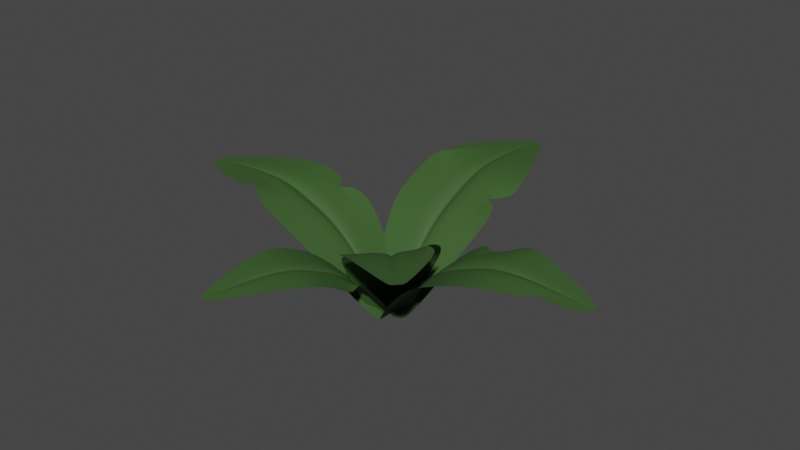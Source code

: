 # Source: Bush.blend  (saved by Blender 3.3.6; exported with 4.5.12 LTS)
import bpy
from mathutils import Matrix  # noqa: F401  (used for matrix-valued properties, if any)

bpy.ops.wm.read_factory_settings(use_empty=True)
scene = bpy.context.scene
scene.name = 'Scene'

# ---- collections
col_collection = bpy.data.collections.new('Collection'); scene.collection.children.link(col_collection)

# ---- materials (node trees are filled in below, after node groups)
mat_material_001 = bpy.data.materials.new('Material.001')
mat_material_001.use_transparent_shadow = False

# ---- material node trees
mat_material_001.use_nodes = True; mat_material_001.node_tree.nodes.clear()
_N = mat_material_001.node_tree.nodes; _L = mat_material_001.node_tree.links
n0 = _N.new('ShaderNodeBsdfPrincipled'); n0.name = 'Principled BSDF'; n0.location = (10, 300)
n0.distribution = 'GGX'
n0.subsurface_method = 'RANDOM_WALK_SKIN'
n0.inputs[0].default_value = (0.03924, 0.1025, 0.02114, 1.0)
n0.inputs[2].default_value = 0.7358
n0.inputs[3].default_value = 1.45
n0.inputs[27].default_value = (0.0, 0.0, 0.0, 1.0)
n0.inputs[28].default_value = 1.0
n1 = _N.new('ShaderNodeOutputMaterial'); n1.name = 'Material Output'; n1.location = (300, 300)
_L.new(n0.outputs[0], n1.inputs[0])
n1.is_active_output = True

# ---- world
world_world = bpy.data.worlds.new('World'); scene.world = world_world
world_world.use_nodes = True; world_world.node_tree.nodes.clear()
_N = world_world.node_tree.nodes; _L = world_world.node_tree.links
n0 = _N.new('ShaderNodeOutputWorld'); n0.name = 'World Output'; n0.location = (300, 300)
n1 = _N.new('ShaderNodeBackground'); n1.name = 'Background'; n1.location = (10, 300)
n1.inputs[0].default_value = (0.05088, 0.05088, 0.05088, 1.0)
_L.new(n1.outputs[0], n0.inputs[0])
n0.is_active_output = True
world_world.color = (0.05088, 0.05088, 0.05088)
world_world.use_sun_shadow = False
world_world.sun_shadow_jitter_overblur = 0.0

# ---- meshes
me_plane = bpy.data.meshes.new('Plane')
me_plane.from_pydata([(-0.001049, -0.2, 0.0), (0.999, -0.08465, 0.0), (-0.001049, 0.2, 0.0), (0.999, 0.08465, 0.0), (0.3323, -0.5, 0.1895), (0.6656, -0.5, 0.1895), (0.6656, 0.5, 0.1895), (0.3323, 0.5, 0.1895), (-0.001049, 0.0, 0.0), (0.999, 0.0, 0.0), (0.3323, -0.044, 0.1895), (0.3323, 0.044, 0.1895), (0.3323, 0.0, 0.1618), (0.6656, 0.044, 0.1895), (0.6656, -0.044, 0.1895), (0.6656, 0.0, 0.1618), (0.499, -0.5, 0.1895), (0.4615, 0.5015, 0.1948), (0.499, 0.044, 0.1895), (0.499, 0.0, 0.1618), (0.499, -0.044, 0.1895), (-0.001049, -0.1, 0.0), (0.999, -0.04232, 0.0), (0.3323, -0.272, 0.1895), (0.6656, -0.272, 0.1895), (0.499, -0.272, 0.1895), (0.999, 0.04232, 0.0), (-0.001049, 0.1, 0.0), (0.3323, 0.272, 0.1895), (0.6656, 0.272, 0.1895), (0.499, 0.272, 0.1895), (0.5721, 0.5086, 0.1593), (0.8788, -0.2579, 0.07552), (0.8323, -0.022, 0.09474), (0.8323, -0.1572, 0.09474), (0.8323, -0.2923, 0.09474)], [], [(34, 22, 9, 33), (25, 24, 14, 20), (21, 23, 10, 8), (29, 26, 3, 6), (27, 28, 7, 2), (10, 12, 8), (12, 11, 8), (13, 15, 9), (15, 14, 33, 9), (18, 11, 12, 19), (19, 12, 10, 20), (30, 29, 6, 31), (28, 30, 17, 7), (15, 19, 20, 14), (13, 18, 19, 15), (23, 25, 20, 10), (4, 16, 25, 23), (0, 4, 23, 21), (16, 5, 24, 25), (32, 1, 22, 34), (11, 18, 30, 28), (18, 13, 29, 30), (8, 11, 28, 27), (13, 9, 26, 29), (5, 35, 34, 24), (24, 34, 33, 14)])
me_plane.polygons.foreach_set('use_smooth', [True] * 26)
_uv = me_plane.uv_layers.new(name='UVMap')
_uv.uv.foreach_set('vector', [0.8333, 0.239, 1.0, 0.25, 1.0, 0.5, 0.8333, 0.478, 0.5, 0.228, 0.6667, 0.228, 0.6667, 0.456, 0.5, 0.456, 0.0, 0.25, 0.3333, 0.228, 0.3333, 0.456, 0.0, 0.5, 0.6667, 0.772, 1.0, 0.75, 1.0, 1.0, 0.6667, 1.0, 0.0, 0.75, 0.3333, 0.772, 0.3333, 1.0, 0.0, 1.0, 0.3333, 0.456, 0.3333, 0.5, 0.0, 0.5, 0.3333, 0.5, 0.3333, 0.544, 0.0, 0.5, 0.6667, 0.544, 0.6667, 0.5, 1.0, 0.5, 0.6667, 0.5, 0.6667, 0.456, 0.8333, 0.478, 1.0, 0.5, 0.5, 0.544, 0.3333, 0.544, 0.3333, 0.5, 0.5, 0.5, 0.5, 0.5, 0.3333, 0.5, 0.3333, 0.456, 0.5, 0.456, 0.5, 0.772, 0.6667, 0.772, 0.6667, 1.0, 0.5, 1.0, 0.3333, 0.772, 0.5, 0.772, 0.5, 1.0, 0.3333, 1.0, 0.6667, 0.5, 0.5, 0.5, 0.5, 0.456, 0.6667, 0.456, 0.6667, 0.544, 0.5, 0.544, 0.5, 0.5, 0.6667, 0.5, 0.3333, 0.228, 0.5, 0.228, 0.5, 0.456, 0.3333, 0.456, 0.3333, 0.0, 0.5, 0.0, 0.5, 0.228, 0.3333, 0.228, 0.0, 0.0, 0.3333, 0.0, 0.3333, 0.228, 0.0, 0.25, 0.5, 0.0, 0.6667, 0.0, 0.6667, 0.228, 0.5, 0.228, 0.8333, 0.0, 1.0, 0.0, 1.0, 0.25, 0.8333, 0.239, 0.3333, 0.544, 0.5, 0.544, 0.5, 0.772, 0.3333, 0.772, 0.5, 0.544, 0.6667, 0.544, 0.6667, 0.772, 0.5, 0.772, 0.0, 0.5, 0.3333, 0.544, 0.3333, 0.772, 0.0, 0.75, 0.6667, 0.544, 1.0, 0.5, 1.0, 0.75, 0.6667, 0.772, 0.6667, 0.0, 0.8333, 0.0, 0.8333, 0.239, 0.6667, 0.228, 0.6667, 0.228, 0.8333, 0.239, 0.8333, 0.478, 0.6667, 0.456])
me_plane.materials.append(mat_material_001)
me_plane.update()
me_plane_001 = bpy.data.meshes.new('Plane.001')
me_plane_001.from_pydata([(-0.001049, -0.2, 0.0), (0.999, -0.08465, 0.0), (-0.001049, 0.2, 0.0), (0.999, 0.08465, 0.0), (0.3323, -0.5, 0.1895), (0.6656, -0.5, 0.1895), (0.6656, 0.5, 0.1895), (0.3323, 0.5, 0.1895), (-0.001049, 0.0, 0.0), (0.999, 0.0, 0.0), (0.3323, -0.044, 0.1895), (0.3323, 0.044, 0.1895), (0.3323, 0.0, 0.1618), (0.6656, 0.044, 0.1895), (0.6656, -0.044, 0.1895), (0.6656, 0.0, 0.1618), (0.4806, -0.5068, 0.197), (0.499, 0.5, 0.1895), (0.499, 0.044, 0.1895), (0.499, 0.0, 0.1618), (0.499, -0.044, 0.1895), (0.999, 0.04232, 0.0), (-0.001049, 0.1, 0.0), (0.3323, 0.272, 0.1895), (0.6656, 0.272, 0.1895), (0.499, 0.272, 0.1895), (0.7179, 0.4932, 0.1679), (-0.001049, -0.1, 0.0), (0.999, -0.04232, 0.0), (0.3323, -0.272, 0.1895), (0.6656, -0.272, 0.1895), (0.499, -0.272, 0.1895), (0.5408, -0.5407, 0.1722)], [], [(30, 28, 9, 14), (31, 30, 14, 20), (27, 29, 10, 8), (24, 21, 3, 26), (22, 23, 7, 2), (10, 12, 8), (12, 11, 8), (13, 15, 9), (15, 14, 9), (18, 11, 12, 19), (19, 12, 10, 20), (25, 24, 6, 17), (23, 25, 17, 7), (15, 19, 20, 14), (13, 18, 19, 15), (29, 31, 20, 10), (11, 18, 25, 23), (18, 13, 24, 25), (8, 11, 23, 22), (13, 9, 21, 24), (4, 16, 31, 29), (0, 4, 29, 27), (32, 5, 30, 31), (5, 1, 28, 30)])
me_plane_001.polygons.foreach_set('use_smooth', [True] * 24)
_uv = me_plane_001.uv_layers.new(name='UVMap')
_uv.uv.foreach_set('vector', [0.6667, 0.228, 1.0, 0.25, 1.0, 0.5, 0.6667, 0.456, 0.5, 0.228, 0.6667, 0.228, 0.6667, 0.456, 0.5, 0.456, 0.0, 0.25, 0.3333, 0.228, 0.3333, 0.456, 0.0, 0.5, 0.6667, 0.772, 1.0, 0.75, 1.0, 1.0, 0.6667, 1.0, 0.0, 0.75, 0.3333, 0.772, 0.3333, 1.0, 0.0, 1.0, 0.3333, 0.456, 0.3333, 0.5, 0.0, 0.5, 0.3333, 0.5, 0.3333, 0.544, 0.0, 0.5, 0.6667, 0.544, 0.6667, 0.5, 1.0, 0.5, 0.6667, 0.5, 0.6667, 0.456, 1.0, 0.5, 0.5, 0.544, 0.3333, 0.544, 0.3333, 0.5, 0.5, 0.5, 0.5, 0.5, 0.3333, 0.5, 0.3333, 0.456, 0.5, 0.456, 0.5, 0.772, 0.6667, 0.772, 0.6667, 1.0, 0.5, 1.0, 0.3333, 0.772, 0.5, 0.772, 0.5, 1.0, 0.3333, 1.0, 0.6667, 0.5, 0.5, 0.5, 0.5, 0.456, 0.6667, 0.456, 0.6667, 0.544, 0.5, 0.544, 0.5, 0.5, 0.6667, 0.5, 0.3333, 0.228, 0.5, 0.228, 0.5, 0.456, 0.3333, 0.456, 0.3333, 0.544, 0.5, 0.544, 0.5, 0.772, 0.3333, 0.772, 0.5, 0.544, 0.6667, 0.544, 0.6667, 0.772, 0.5, 0.772, 0.0, 0.5, 0.3333, 0.544, 0.3333, 0.772, 0.0, 0.75, 0.6667, 0.544, 1.0, 0.5, 1.0, 0.75, 0.6667, 0.772, 0.3333, 0.0, 0.5, 0.0, 0.5, 0.228, 0.3333, 0.228, 0.0, 0.0, 0.3333, 0.0, 0.3333, 0.228, 0.0, 0.25, 0.5, 0.0, 0.6667, 0.0, 0.6667, 0.228, 0.5, 0.228, 0.6667, 0.0, 1.0, 0.0, 1.0, 0.25, 0.6667, 0.228])
me_plane_001.materials.append(mat_material_001)
me_plane_001.update()
me_plane_002 = bpy.data.meshes.new('Plane.002')
me_plane_002.from_pydata([(-0.001049, -0.2, 0.0), (0.999, -0.08465, 0.0), (-0.001049, 0.2, 0.0), (0.999, 0.08465, 0.0), (0.3323, -0.5, 0.1895), (0.6656, -0.5, 0.1895), (0.6316, 0.476, 0.2035), (0.3323, 0.5, 0.1895), (-0.001049, 0.0, 0.0), (0.999, 0.0, 0.0), (0.3323, -0.044, 0.1895), (0.3323, 0.044, 0.1895), (0.3323, 0.0, 0.1618), (0.6656, 0.044, 0.1895), (0.6656, -0.044, 0.1895), (0.6656, 0.0, 0.1618), (0.4588, -0.476, 0.2061), (0.499, 0.5, 0.1895), (0.499, 0.044, 0.1895), (0.499, 0.0, 0.1618), (0.499, -0.044, 0.1895), (0.999, 0.04232, 0.0), (-0.001049, 0.1, 0.0), (0.3323, 0.272, 0.1895), (0.6656, 0.272, 0.1895), (0.499, 0.272, 0.1895), (-0.001049, -0.1, 0.0), (0.999, -0.04232, 0.0), (0.3323, -0.272, 0.1895), (0.6656, -0.272, 0.1895), (0.499, -0.272, 0.1895), (0.7027, 0.492, 0.1742), (0.499, -0.5, 0.1895)], [], [(29, 27, 9, 14), (30, 29, 14, 20), (26, 28, 10, 8), (24, 21, 3, 31), (22, 23, 7, 2), (10, 12, 8), (12, 11, 8), (13, 15, 9), (15, 14, 9), (18, 11, 12, 19), (19, 12, 10, 20), (25, 24, 6, 17), (23, 25, 17, 7), (15, 19, 20, 14), (13, 18, 19, 15), (28, 30, 20, 10), (11, 18, 25, 23), (18, 13, 24, 25), (8, 11, 23, 22), (13, 9, 21, 24), (4, 16, 30, 28), (0, 4, 28, 26), (32, 5, 29, 30), (5, 1, 27, 29)])
me_plane_002.polygons.foreach_set('use_smooth', [True] * 24)
_uv = me_plane_002.uv_layers.new(name='UVMap')
_uv.uv.foreach_set('vector', [0.6667, 0.228, 1.0, 0.25, 1.0, 0.5, 0.6667, 0.456, 0.5, 0.228, 0.6667, 0.228, 0.6667, 0.456, 0.5, 0.456, 0.0, 0.25, 0.3333, 0.228, 0.3333, 0.456, 0.0, 0.5, 0.6667, 0.772, 1.0, 0.75, 1.0, 1.0, 0.6667, 1.0, 0.0, 0.75, 0.3333, 0.772, 0.3333, 1.0, 0.0, 1.0, 0.3333, 0.456, 0.3333, 0.5, 0.0, 0.5, 0.3333, 0.5, 0.3333, 0.544, 0.0, 0.5, 0.6667, 0.544, 0.6667, 0.5, 1.0, 0.5, 0.6667, 0.5, 0.6667, 0.456, 1.0, 0.5, 0.5, 0.544, 0.3333, 0.544, 0.3333, 0.5, 0.5, 0.5, 0.5, 0.5, 0.3333, 0.5, 0.3333, 0.456, 0.5, 0.456, 0.5, 0.772, 0.6667, 0.772, 0.6667, 1.0, 0.5, 1.0, 0.3333, 0.772, 0.5, 0.772, 0.5, 1.0, 0.3333, 1.0, 0.6667, 0.5, 0.5, 0.5, 0.5, 0.456, 0.6667, 0.456, 0.6667, 0.544, 0.5, 0.544, 0.5, 0.5, 0.6667, 0.5, 0.3333, 0.228, 0.5, 0.228, 0.5, 0.456, 0.3333, 0.456, 0.3333, 0.544, 0.5, 0.544, 0.5, 0.772, 0.3333, 0.772, 0.5, 0.544, 0.6667, 0.544, 0.6667, 0.772, 0.5, 0.772, 0.0, 0.5, 0.3333, 0.544, 0.3333, 0.772, 0.0, 0.75, 0.6667, 0.544, 1.0, 0.5, 1.0, 0.75, 0.6667, 0.772, 0.3333, 0.0, 0.5, 0.0, 0.5, 0.228, 0.3333, 0.228, 0.0, 0.0, 0.3333, 0.0, 0.3333, 0.228, 0.0, 0.25, 0.5, 0.0, 0.6667, 0.0, 0.6667, 0.228, 0.5, 0.228, 0.6667, 0.0, 1.0, 0.0, 1.0, 0.25, 0.6667, 0.228])
me_plane_002.materials.append(mat_material_001)
me_plane_002.update()
me_plane_003 = bpy.data.meshes.new('Plane.003')
me_plane_003.from_pydata([(-0.001049, -0.2, 0.0), (0.999, -0.08465, 0.0), (-0.001049, 0.2, 0.0), (0.999, 0.08465, 0.0), (0.3323, -0.5, 0.1895), (0.6656, -0.5, 0.1895), (0.6656, 0.5, 0.1895), (0.4053, 0.49, 0.1593), (-0.001049, 0.0, 0.0), (0.999, 0.0, 0.0), (0.3323, -0.044, 0.1895), (0.3323, 0.044, 0.1895), (0.3323, 0.0, 0.1618), (0.6656, 0.044, 0.1895), (0.6656, -0.044, 0.1895), (0.6656, 0.0, 0.1618), (0.499, -0.5, 0.1895), (0.499, 0.5, 0.1895), (0.499, 0.044, 0.1895), (0.499, 0.0, 0.1618), (0.499, -0.044, 0.1895), (0.999, 0.04232, 0.0), (-0.001049, 0.1, 0.0), (0.3323, 0.272, 0.1895), (0.6656, 0.272, 0.1895), (0.499, 0.272, 0.1895), (0.3323, 0.5, 0.1895)], [], [(5, 1, 9, 14), (16, 5, 14, 20), (0, 4, 10, 8), (24, 21, 3, 6), (22, 23, 26, 2), (10, 12, 8), (12, 11, 8), (13, 15, 9), (15, 14, 9), (18, 11, 12, 19), (19, 12, 10, 20), (25, 24, 6, 17), (23, 25, 17, 7), (15, 19, 20, 14), (13, 18, 19, 15), (4, 16, 20, 10), (11, 18, 25, 23), (18, 13, 24, 25), (8, 11, 23, 22), (13, 9, 21, 24)])
me_plane_003.polygons.foreach_set('use_smooth', [True] * 20)
_uv = me_plane_003.uv_layers.new(name='UVMap')
_uv.uv.foreach_set('vector', [0.6667, 0.0, 1.0, 0.0, 1.0, 0.5, 0.6667, 0.456, 0.5, 0.0, 0.6667, 0.0, 0.6667, 0.456, 0.5, 0.456, 0.0, 0.0, 0.3333, 0.0, 0.3333, 0.456, 0.0, 0.5, 0.6667, 0.772, 1.0, 0.75, 1.0, 1.0, 0.6667, 1.0, 0.0, 0.75, 0.3333, 0.772, 0.3333, 1.0, 0.0, 1.0, 0.3333, 0.456, 0.3333, 0.5, 0.0, 0.5, 0.3333, 0.5, 0.3333, 0.544, 0.0, 0.5, 0.6667, 0.544, 0.6667, 0.5, 1.0, 0.5, 0.6667, 0.5, 0.6667, 0.456, 1.0, 0.5, 0.5, 0.544, 0.3333, 0.544, 0.3333, 0.5, 0.5, 0.5, 0.5, 0.5, 0.3333, 0.5, 0.3333, 0.456, 0.5, 0.456, 0.5, 0.772, 0.6667, 0.772, 0.6667, 1.0, 0.5, 1.0, 0.3333, 0.772, 0.5, 0.772, 0.5, 1.0, 0.3333, 1.0, 0.6667, 0.5, 0.5, 0.5, 0.5, 0.456, 0.6667, 0.456, 0.6667, 0.544, 0.5, 0.544, 0.5, 0.5, 0.6667, 0.5, 0.3333, 0.0, 0.5, 0.0, 0.5, 0.456, 0.3333, 0.456, 0.3333, 0.544, 0.5, 0.544, 0.5, 0.772, 0.3333, 0.772, 0.5, 0.544, 0.6667, 0.544, 0.6667, 0.772, 0.5, 0.772, 0.0, 0.5, 0.3333, 0.544, 0.3333, 0.772, 0.0, 0.75, 0.6667, 0.544, 1.0, 0.5, 1.0, 0.75, 0.6667, 0.772])
me_plane_003.materials.append(mat_material_001)
me_plane_003.update()
me_plane_004 = bpy.data.meshes.new('Plane.004')
me_plane_004.from_pydata([(-0.001049, -0.2, 0.0), (0.999, -0.08465, 0.0), (-0.001049, 0.2, 0.0), (0.999, 0.08465, 0.0), (0.3323, -0.5, 0.1895), (0.6656, -0.5, 0.1895), (0.6316, 0.476, 0.2035), (0.3323, 0.5, 0.1895), (-0.001049, 0.0, 0.0), (0.999, 0.0, 0.0), (0.3323, -0.044, 0.1895), (0.3323, 0.044, 0.1895), (0.3323, 0.0, 0.1618), (0.6656, 0.044, 0.1895), (0.6656, -0.044, 0.1895), (0.6656, 0.0, 0.1618), (0.4588, -0.476, 0.2061), (0.499, 0.5, 0.1895), (0.499, 0.044, 0.1895), (0.499, 0.0, 0.1618), (0.499, -0.044, 0.1895), (0.999, 0.04232, 0.0), (-0.001049, 0.1, 0.0), (0.3323, 0.272, 0.1895), (0.6656, 0.272, 0.1895), (0.499, 0.272, 0.1895), (-0.001049, -0.1, 0.0), (0.999, -0.04232, 0.0), (0.3323, -0.272, 0.1895), (0.6656, -0.272, 0.1895), (0.499, -0.272, 0.1895), (0.7027, 0.492, 0.1742), (0.499, -0.5, 0.1895)], [], [(29, 27, 9, 14), (30, 29, 14, 20), (26, 28, 10, 8), (24, 21, 3, 31), (22, 23, 7, 2), (10, 12, 8), (12, 11, 8), (13, 15, 9), (15, 14, 9), (18, 11, 12, 19), (19, 12, 10, 20), (25, 24, 6, 17), (23, 25, 17, 7), (15, 19, 20, 14), (13, 18, 19, 15), (28, 30, 20, 10), (11, 18, 25, 23), (18, 13, 24, 25), (8, 11, 23, 22), (13, 9, 21, 24), (4, 16, 30, 28), (0, 4, 28, 26), (32, 5, 29, 30), (5, 1, 27, 29)])
me_plane_004.polygons.foreach_set('use_smooth', [True] * 24)
_uv = me_plane_004.uv_layers.new(name='UVMap')
_uv.uv.foreach_set('vector', [0.6667, 0.228, 1.0, 0.25, 1.0, 0.5, 0.6667, 0.456, 0.5, 0.228, 0.6667, 0.228, 0.6667, 0.456, 0.5, 0.456, 0.0, 0.25, 0.3333, 0.228, 0.3333, 0.456, 0.0, 0.5, 0.6667, 0.772, 1.0, 0.75, 1.0, 1.0, 0.6667, 1.0, 0.0, 0.75, 0.3333, 0.772, 0.3333, 1.0, 0.0, 1.0, 0.3333, 0.456, 0.3333, 0.5, 0.0, 0.5, 0.3333, 0.5, 0.3333, 0.544, 0.0, 0.5, 0.6667, 0.544, 0.6667, 0.5, 1.0, 0.5, 0.6667, 0.5, 0.6667, 0.456, 1.0, 0.5, 0.5, 0.544, 0.3333, 0.544, 0.3333, 0.5, 0.5, 0.5, 0.5, 0.5, 0.3333, 0.5, 0.3333, 0.456, 0.5, 0.456, 0.5, 0.772, 0.6667, 0.772, 0.6667, 1.0, 0.5, 1.0, 0.3333, 0.772, 0.5, 0.772, 0.5, 1.0, 0.3333, 1.0, 0.6667, 0.5, 0.5, 0.5, 0.5, 0.456, 0.6667, 0.456, 0.6667, 0.544, 0.5, 0.544, 0.5, 0.5, 0.6667, 0.5, 0.3333, 0.228, 0.5, 0.228, 0.5, 0.456, 0.3333, 0.456, 0.3333, 0.544, 0.5, 0.544, 0.5, 0.772, 0.3333, 0.772, 0.5, 0.544, 0.6667, 0.544, 0.6667, 0.772, 0.5, 0.772, 0.0, 0.5, 0.3333, 0.544, 0.3333, 0.772, 0.0, 0.75, 0.6667, 0.544, 1.0, 0.5, 1.0, 0.75, 0.6667, 0.772, 0.3333, 0.0, 0.5, 0.0, 0.5, 0.228, 0.3333, 0.228, 0.0, 0.0, 0.3333, 0.0, 0.3333, 0.228, 0.0, 0.25, 0.5, 0.0, 0.6667, 0.0, 0.6667, 0.228, 0.5, 0.228, 0.6667, 0.0, 1.0, 0.0, 1.0, 0.25, 0.6667, 0.228])
me_plane_004.materials.append(mat_material_001)
me_plane_004.update()

# ---- objects
ob_plane = bpy.data.objects.new('Plane', me_plane)
ob_plane_001 = bpy.data.objects.new('Plane.001', me_plane_001)
ob_plane_002 = bpy.data.objects.new('Plane.002', me_plane_002)
ob_plane_003 = bpy.data.objects.new('Plane.003', me_plane_003)
ob_plane_004 = bpy.data.objects.new('Plane.004', me_plane_004)

# ---- transforms, parenting, visibility, modifiers, constraints
ob_plane.location = (0.0, 0.0, 0.0)
ob_plane.rotation_euler = (0.0, -0.3917, 0.0)
ob_plane.scale = (0.6599, 0.2755, 0.6599)
_m = ob_plane.modifiers.new('Subdivision', 'SUBSURF')
ob_plane_001.location = (0.0, 0.0, 0.0)
ob_plane_001.rotation_euler = (0.0, -0.3917, 1.571)
ob_plane_001.scale = (0.7359, 0.3072, 0.7359)
_m = ob_plane_001.modifiers.new('Subdivision', 'SUBSURF')
ob_plane_002.location = (0.0, 0.0, 0.0)
ob_plane_002.rotation_euler = (0.0, -0.3917, 3.142)
ob_plane_002.scale = (0.7098, 0.2964, 0.7098)
_m = ob_plane_002.modifiers.new('Subdivision', 'SUBSURF')
ob_plane_003.location = (0.0, 0.0, 0.0)
ob_plane_003.rotation_euler = (0.0, -0.3917, 4.411)
ob_plane_003.scale = (0.5709, 0.2383, 0.5709)
_m = ob_plane_003.modifiers.new('Subdivision', 'SUBSURF')
ob_plane_004.location = (0.0, 0.0, 0.0)
ob_plane_004.rotation_euler = (0.0351, -0.655, 5.45)
ob_plane_004.scale = (0.6036, 0.252, 0.6036)
_m = ob_plane_004.modifiers.new('Subdivision', 'SUBSURF')

# ---- collection membership
col_collection.objects.link(ob_plane)
col_collection.objects.link(ob_plane_001)
col_collection.objects.link(ob_plane_002)
col_collection.objects.link(ob_plane_003)
col_collection.objects.link(ob_plane_004)

# ---- scene / render settings (as saved in the file)
scene.frame_start = 1; scene.frame_end = 250; scene.frame_set(1)
scene.render.engine = 'BLENDER_EEVEE_NEXT'
scene.cycles.sampling_pattern = 'TABULATED_SOBOL'
scene.cycles.use_light_tree = False
scene.view_settings.view_transform = 'Filmic'
bpy.context.view_layer.update()

# ---- added for rendering (the .blend has no active camera and no usable light): camera, sun
cam_auto = bpy.data.cameras.new('AutoCamera')
cam_auto.lens = 50.0
cam_auto.sensor_width = 36.0
cam_auto.clip_end = 1000.0
ob_auto_camera = bpy.data.objects.new('AutoCamera', cam_auto)
scene.collection.objects.link(ob_auto_camera)
ob_auto_camera.location = (1.6596, -1.94879, 1.57887)
ob_auto_camera.rotation_euler = (1.09748, -7.21219e-08, 0.694738)
scene.camera = ob_auto_camera
light_auto_sun = bpy.data.lights.new('AutoSun', 'SUN')
light_auto_sun.energy = 3.0
light_auto_sun.angle = 0.0523599
ob_auto_sun = bpy.data.objects.new('AutoSun', light_auto_sun)
scene.collection.objects.link(ob_auto_sun)
ob_auto_sun.rotation_euler = (0.872665, 0.174533, 0.523599)
bpy.context.view_layer.update()
